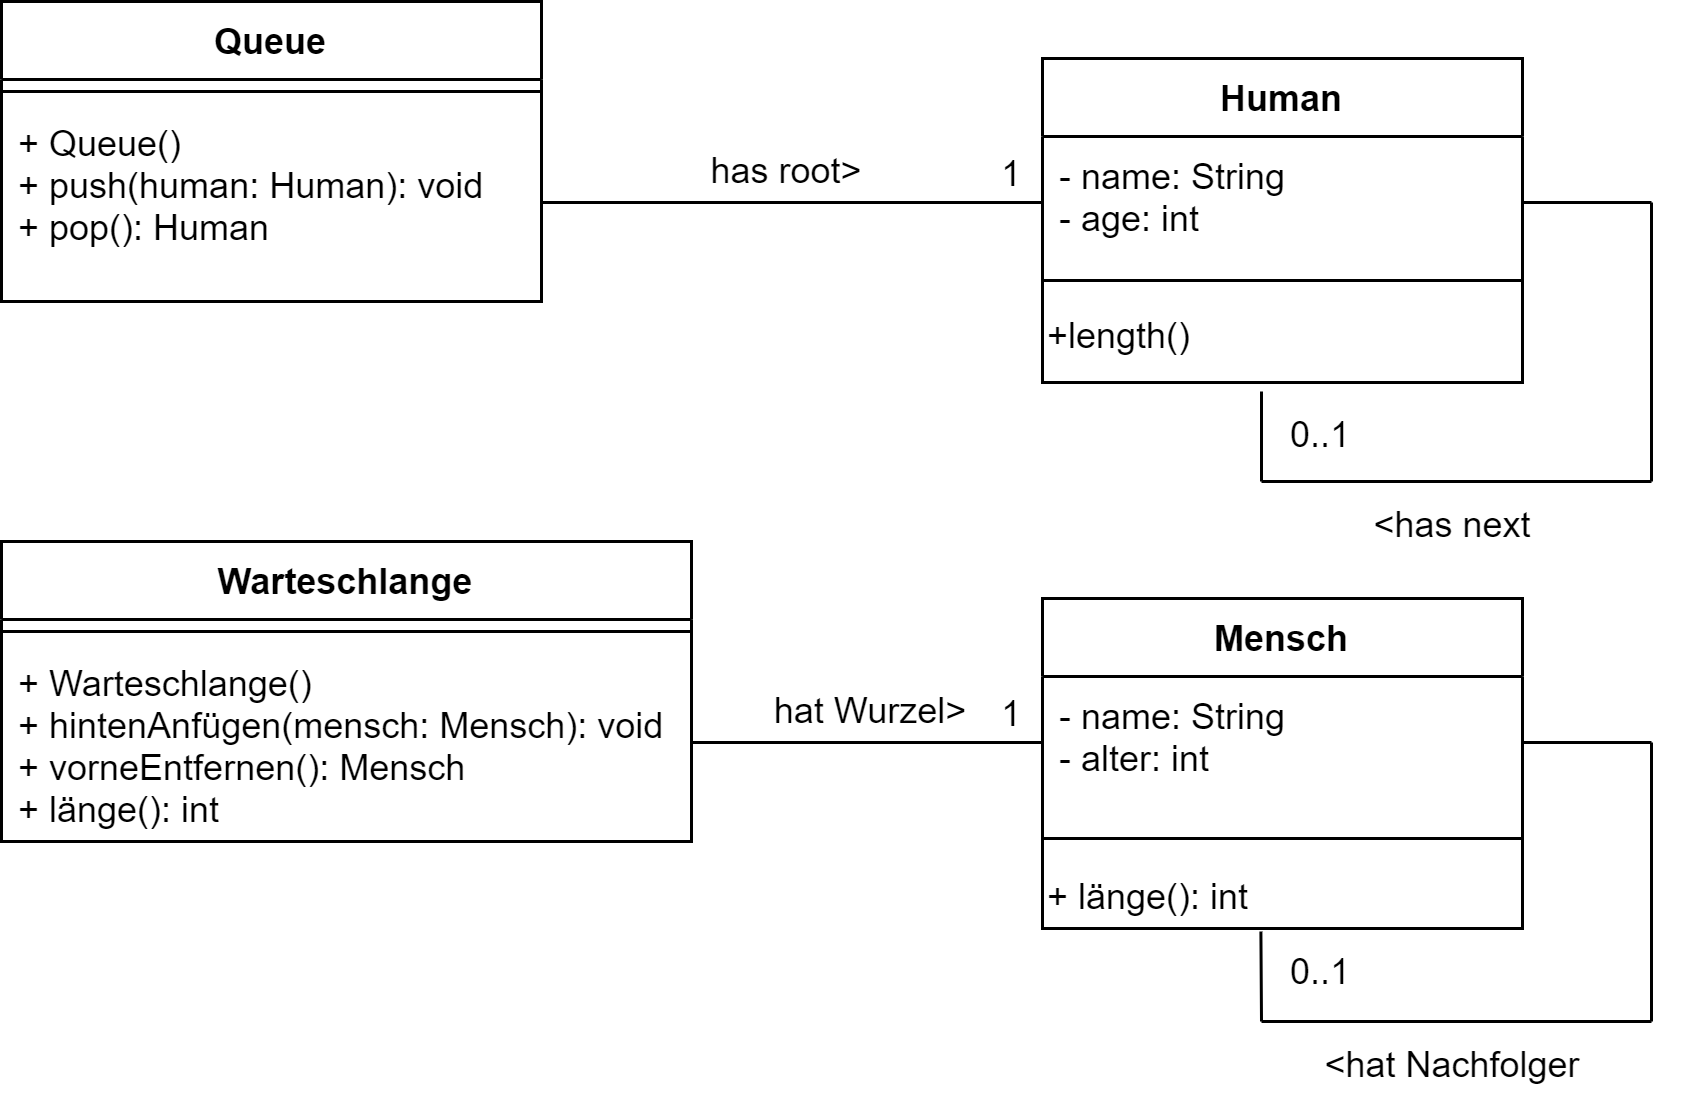

The diagram above was exported from draw.io. Its source (the exported page's mxGraphModel, read from the mxfile embedded in the PNG):
<mxGraphModel dx="313" dy="600" grid="1" gridSize="10" guides="1" tooltips="1" connect="1" arrows="1" fold="1" page="1" pageScale="1" pageWidth="827" pageHeight="1169" math="0" shadow="0">
  <root>
    <mxCell id="0" />
    <mxCell id="1" parent="0" />
    <mxCell id="2" value="Queue" style="swimlane;fontStyle=1;align=center;verticalAlign=top;childLayout=stackLayout;horizontal=1;startSize=26;horizontalStack=0;resizeParent=1;resizeParentMax=0;resizeLast=0;collapsible=1;marginBottom=0;" parent="1" vertex="1">
      <mxGeometry x="240" y="50" width="180" height="100" as="geometry" />
    </mxCell>
    <mxCell id="4" value="" style="line;strokeWidth=1;fillColor=none;align=left;verticalAlign=middle;spacingTop=-1;spacingLeft=3;spacingRight=3;rotatable=0;labelPosition=right;points=[];portConstraint=eastwest;" parent="2" vertex="1">
      <mxGeometry y="26" width="180" height="8" as="geometry" />
    </mxCell>
    <mxCell id="5" value="+ Queue()&#10;+ push(human: Human): void&#10;+ pop(): Human" style="text;strokeColor=none;fillColor=none;align=left;verticalAlign=top;spacingLeft=4;spacingRight=4;overflow=hidden;rotatable=0;points=[[0,0.5],[1,0.5]];portConstraint=eastwest;" parent="2" vertex="1">
      <mxGeometry y="34" width="180" height="66" as="geometry" />
    </mxCell>
    <mxCell id="6" value="Human" style="swimlane;fontStyle=1;align=center;verticalAlign=top;childLayout=stackLayout;horizontal=1;startSize=26;horizontalStack=0;resizeParent=1;resizeParentMax=0;resizeLast=0;collapsible=1;marginBottom=0;" parent="1" vertex="1">
      <mxGeometry x="587" y="69" width="160" height="108" as="geometry" />
    </mxCell>
    <mxCell id="7" value="- name: String&#10;- age: int&#10;" style="text;strokeColor=none;fillColor=none;align=left;verticalAlign=top;spacingLeft=4;spacingRight=4;overflow=hidden;rotatable=0;points=[[0,0.5],[1,0.5]];portConstraint=eastwest;" parent="6" vertex="1">
      <mxGeometry y="26" width="160" height="44" as="geometry" />
    </mxCell>
    <mxCell id="8" value="" style="line;strokeWidth=1;fillColor=none;align=left;verticalAlign=middle;spacingTop=-1;spacingLeft=3;spacingRight=3;rotatable=0;labelPosition=right;points=[];portConstraint=eastwest;" parent="6" vertex="1">
      <mxGeometry y="70" width="160" height="8" as="geometry" />
    </mxCell>
    <mxCell id="37" value="+length()" style="text;html=1;strokeColor=none;fillColor=none;align=left;verticalAlign=middle;whiteSpace=wrap;rounded=0;" parent="6" vertex="1">
      <mxGeometry y="78" width="160" height="30" as="geometry" />
    </mxCell>
    <mxCell id="10" value="" style="endArrow=none;html=1;exitX=1;exitY=0.5;exitDx=0;exitDy=0;entryX=0;entryY=0.5;entryDx=0;entryDy=0;endFill=0;" parent="1" source="5" target="7" edge="1">
      <mxGeometry width="50" height="50" relative="1" as="geometry">
        <mxPoint x="490" y="230" as="sourcePoint" />
        <mxPoint x="540" y="180" as="targetPoint" />
      </mxGeometry>
    </mxCell>
    <mxCell id="11" value="has root&amp;gt;" style="text;html=1;strokeColor=none;fillColor=none;align=center;verticalAlign=middle;whiteSpace=wrap;rounded=0;" parent="1" vertex="1">
      <mxGeometry x="422" y="92" width="160" height="30" as="geometry" />
    </mxCell>
    <mxCell id="12" value="1" style="text;html=1;strokeColor=none;fillColor=none;align=center;verticalAlign=middle;whiteSpace=wrap;rounded=0;" parent="1" vertex="1">
      <mxGeometry x="567" y="93" width="20" height="30" as="geometry" />
    </mxCell>
    <mxCell id="13" value="" style="endArrow=none;html=1;entryX=1;entryY=0.5;entryDx=0;entryDy=0;" parent="1" target="7" edge="1">
      <mxGeometry width="50" height="50" relative="1" as="geometry">
        <mxPoint x="790" y="117" as="sourcePoint" />
        <mxPoint x="650" y="170" as="targetPoint" />
      </mxGeometry>
    </mxCell>
    <mxCell id="14" value="" style="endArrow=none;html=1;" parent="1" edge="1">
      <mxGeometry width="50" height="50" relative="1" as="geometry">
        <mxPoint x="790" y="210" as="sourcePoint" />
        <mxPoint x="790" y="117" as="targetPoint" />
      </mxGeometry>
    </mxCell>
    <mxCell id="15" value="" style="endArrow=none;html=1;" parent="1" edge="1">
      <mxGeometry width="50" height="50" relative="1" as="geometry">
        <mxPoint x="790" y="210" as="sourcePoint" />
        <mxPoint x="660" y="210" as="targetPoint" />
      </mxGeometry>
    </mxCell>
    <mxCell id="17" value="" style="endArrow=none;html=1;endFill=0;" parent="1" edge="1">
      <mxGeometry width="50" height="50" relative="1" as="geometry">
        <mxPoint x="660" y="210" as="sourcePoint" />
        <mxPoint x="660" y="180" as="targetPoint" />
      </mxGeometry>
    </mxCell>
    <mxCell id="18" value="&amp;lt;has next" style="text;html=1;strokeColor=none;fillColor=none;align=center;verticalAlign=middle;whiteSpace=wrap;rounded=0;" parent="1" vertex="1">
      <mxGeometry x="644" y="210" width="160" height="30" as="geometry" />
    </mxCell>
    <mxCell id="19" value="0..1" style="text;html=1;strokeColor=none;fillColor=none;align=center;verticalAlign=middle;whiteSpace=wrap;rounded=0;" parent="1" vertex="1">
      <mxGeometry x="670" y="180" width="20" height="30" as="geometry" />
    </mxCell>
    <mxCell id="20" value="Warteschlange" style="swimlane;fontStyle=1;align=center;verticalAlign=top;childLayout=stackLayout;horizontal=1;startSize=26;horizontalStack=0;resizeParent=1;resizeParentMax=0;resizeLast=0;collapsible=1;marginBottom=0;" parent="1" vertex="1">
      <mxGeometry x="240" y="230" width="230" height="100" as="geometry" />
    </mxCell>
    <mxCell id="21" value="" style="line;strokeWidth=1;fillColor=none;align=left;verticalAlign=middle;spacingTop=-1;spacingLeft=3;spacingRight=3;rotatable=0;labelPosition=right;points=[];portConstraint=eastwest;" parent="20" vertex="1">
      <mxGeometry y="26" width="230" height="8" as="geometry" />
    </mxCell>
    <mxCell id="22" value="+ Warteschlange()&#10;+ hintenAnfügen(mensch: Mensch): void&#10;+ vorneEntfernen(): Mensch&#10;+ länge(): int" style="text;strokeColor=none;fillColor=none;align=left;verticalAlign=top;spacingLeft=4;spacingRight=4;overflow=hidden;rotatable=0;points=[[0,0.5],[1,0.5]];portConstraint=eastwest;" parent="20" vertex="1">
      <mxGeometry y="34" width="230" height="66" as="geometry" />
    </mxCell>
    <mxCell id="23" value="Mensch" style="swimlane;fontStyle=1;align=center;verticalAlign=top;childLayout=stackLayout;horizontal=1;startSize=26;horizontalStack=0;resizeParent=1;resizeParentMax=0;resizeLast=0;collapsible=1;marginBottom=0;" parent="1" vertex="1">
      <mxGeometry x="587" y="249" width="160" height="110" as="geometry" />
    </mxCell>
    <mxCell id="24" value="- name: String&#10;- alter: int&#10;" style="text;strokeColor=none;fillColor=none;align=left;verticalAlign=top;spacingLeft=4;spacingRight=4;overflow=hidden;rotatable=0;points=[[0,0.5],[1,0.5]];portConstraint=eastwest;" parent="23" vertex="1">
      <mxGeometry y="26" width="160" height="44" as="geometry" />
    </mxCell>
    <mxCell id="25" value="" style="line;strokeWidth=1;fillColor=none;align=left;verticalAlign=middle;spacingTop=-1;spacingLeft=3;spacingRight=3;rotatable=0;labelPosition=right;points=[];portConstraint=eastwest;" parent="23" vertex="1">
      <mxGeometry y="70" width="160" height="20" as="geometry" />
    </mxCell>
    <mxCell id="35" value="+ länge(): int" style="text;html=1;align=left;verticalAlign=middle;resizable=0;points=[];autosize=1;strokeColor=none;fillColor=none;" parent="23" vertex="1">
      <mxGeometry y="90" width="160" height="20" as="geometry" />
    </mxCell>
    <mxCell id="26" value="" style="endArrow=none;html=1;exitX=1;exitY=0.5;exitDx=0;exitDy=0;entryX=0;entryY=0.5;entryDx=0;entryDy=0;endFill=0;" parent="1" source="22" target="24" edge="1">
      <mxGeometry width="50" height="50" relative="1" as="geometry">
        <mxPoint x="490" y="410" as="sourcePoint" />
        <mxPoint x="540" y="360" as="targetPoint" />
      </mxGeometry>
    </mxCell>
    <mxCell id="27" value="hat Wurzel&amp;gt;" style="text;html=1;strokeColor=none;fillColor=none;align=center;verticalAlign=middle;whiteSpace=wrap;rounded=0;" parent="1" vertex="1">
      <mxGeometry x="450" y="272" width="160" height="30" as="geometry" />
    </mxCell>
    <mxCell id="28" value="1" style="text;html=1;strokeColor=none;fillColor=none;align=center;verticalAlign=middle;whiteSpace=wrap;rounded=0;" parent="1" vertex="1">
      <mxGeometry x="567" y="273" width="20" height="30" as="geometry" />
    </mxCell>
    <mxCell id="29" value="" style="endArrow=none;html=1;entryX=1;entryY=0.5;entryDx=0;entryDy=0;" parent="1" target="24" edge="1">
      <mxGeometry width="50" height="50" relative="1" as="geometry">
        <mxPoint x="790" y="297" as="sourcePoint" />
        <mxPoint x="650" y="350" as="targetPoint" />
      </mxGeometry>
    </mxCell>
    <mxCell id="30" value="" style="endArrow=none;html=1;" parent="1" edge="1">
      <mxGeometry width="50" height="50" relative="1" as="geometry">
        <mxPoint x="790" y="390" as="sourcePoint" />
        <mxPoint x="790" y="297" as="targetPoint" />
      </mxGeometry>
    </mxCell>
    <mxCell id="31" value="" style="endArrow=none;html=1;" parent="1" edge="1">
      <mxGeometry width="50" height="50" relative="1" as="geometry">
        <mxPoint x="790" y="390" as="sourcePoint" />
        <mxPoint x="660" y="390" as="targetPoint" />
      </mxGeometry>
    </mxCell>
    <mxCell id="32" value="" style="endArrow=none;html=1;entryX=0.455;entryY=1.05;entryDx=0;entryDy=0;entryPerimeter=0;endFill=0;" parent="1" target="35" edge="1">
      <mxGeometry width="50" height="50" relative="1" as="geometry">
        <mxPoint x="660" y="390" as="sourcePoint" />
        <mxPoint x="660" y="370" as="targetPoint" />
      </mxGeometry>
    </mxCell>
    <mxCell id="33" value="&amp;lt;hat Nachfolger" style="text;html=1;strokeColor=none;fillColor=none;align=center;verticalAlign=middle;whiteSpace=wrap;rounded=0;" parent="1" vertex="1">
      <mxGeometry x="644" y="390" width="160" height="30" as="geometry" />
    </mxCell>
    <mxCell id="38" value="0..1" style="text;html=1;strokeColor=none;fillColor=none;align=center;verticalAlign=middle;whiteSpace=wrap;rounded=0;" parent="1" vertex="1">
      <mxGeometry x="670" y="359" width="20" height="30" as="geometry" />
    </mxCell>
  </root>
</mxGraphModel>